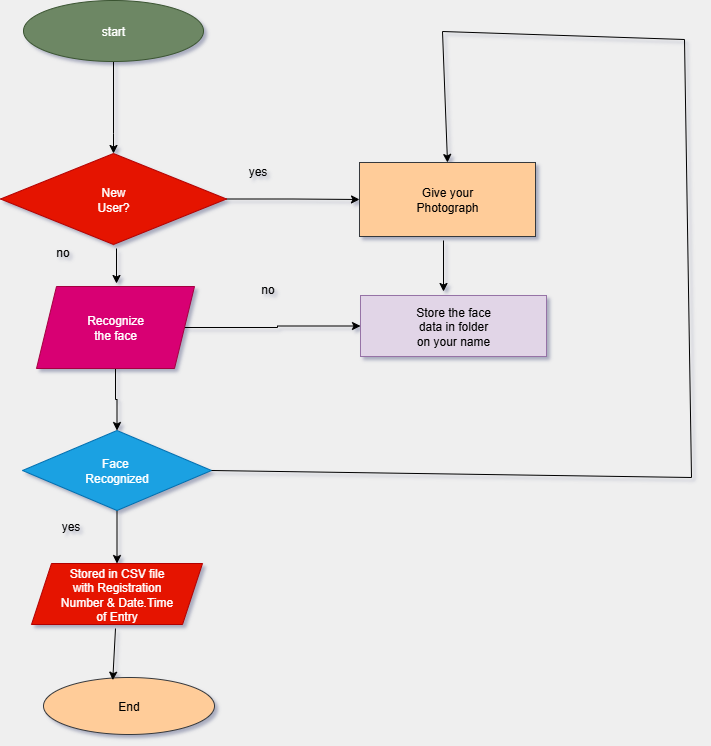

The diagram above was exported from draw.io. Its source (the exported page's mxGraphModel, read from the mxfile embedded in the PNG):
<mxGraphModel dx="670" dy="1986" grid="1" gridSize="1" guides="1" tooltips="1" connect="1" arrows="1" fold="1" page="1" pageScale="1" pageWidth="827" pageHeight="1169" background="#EFEFEF" math="0" shadow="1">
  <root>
    <mxCell id="WIyWlLk6GJQsqaUBKTNV-0" />
    <mxCell id="WIyWlLk6GJQsqaUBKTNV-1" parent="WIyWlLk6GJQsqaUBKTNV-0" />
    <mxCell id="mJCr5Nw-sKNIL17hRf6--25" value="" style="edgeStyle=orthogonalEdgeStyle;rounded=0;orthogonalLoop=1;jettySize=auto;html=1;entryX=0.5;entryY=0;entryDx=0;entryDy=0;" edge="1" parent="WIyWlLk6GJQsqaUBKTNV-1" source="mJCr5Nw-sKNIL17hRf6--23" target="mJCr5Nw-sKNIL17hRf6--24">
      <mxGeometry relative="1" as="geometry">
        <Array as="points">
          <mxPoint x="1082" y="-597" />
          <mxPoint x="1082" y="-597" />
        </Array>
      </mxGeometry>
    </mxCell>
    <mxCell id="mJCr5Nw-sKNIL17hRf6--23" value="start" style="ellipse;whiteSpace=wrap;html=1;fillColor=#6d8764;fontColor=#ffffff;strokeColor=#3A5431;" vertex="1" parent="WIyWlLk6GJQsqaUBKTNV-1">
      <mxGeometry x="992" y="-730" width="180" height="61" as="geometry" />
    </mxCell>
    <mxCell id="mJCr5Nw-sKNIL17hRf6--38" value="" style="edgeStyle=orthogonalEdgeStyle;rounded=0;orthogonalLoop=1;jettySize=auto;html=1;" edge="1" parent="WIyWlLk6GJQsqaUBKTNV-1" source="mJCr5Nw-sKNIL17hRf6--24" target="mJCr5Nw-sKNIL17hRf6--37">
      <mxGeometry relative="1" as="geometry" />
    </mxCell>
    <mxCell id="mJCr5Nw-sKNIL17hRf6--24" value="New&lt;div&gt;User?&lt;/div&gt;" style="rhombus;whiteSpace=wrap;html=1;fillColor=#e51400;fontColor=#ffffff;strokeColor=#B20000;" vertex="1" parent="WIyWlLk6GJQsqaUBKTNV-1">
      <mxGeometry x="969" y="-577" width="226" height="91" as="geometry" />
    </mxCell>
    <mxCell id="mJCr5Nw-sKNIL17hRf6--29" value="" style="edgeStyle=orthogonalEdgeStyle;rounded=0;orthogonalLoop=1;jettySize=auto;html=1;" edge="1" parent="WIyWlLk6GJQsqaUBKTNV-1" source="mJCr5Nw-sKNIL17hRf6--26" target="mJCr5Nw-sKNIL17hRf6--28">
      <mxGeometry relative="1" as="geometry" />
    </mxCell>
    <mxCell id="mJCr5Nw-sKNIL17hRf6--42" value="" style="edgeStyle=orthogonalEdgeStyle;rounded=0;orthogonalLoop=1;jettySize=auto;html=1;" edge="1" parent="WIyWlLk6GJQsqaUBKTNV-1" source="mJCr5Nw-sKNIL17hRf6--26" target="mJCr5Nw-sKNIL17hRf6--41">
      <mxGeometry relative="1" as="geometry" />
    </mxCell>
    <mxCell id="mJCr5Nw-sKNIL17hRf6--26" value="Recognize&lt;div&gt;the face&lt;/div&gt;" style="shape=parallelogram;perimeter=parallelogramPerimeter;whiteSpace=wrap;html=1;fixedSize=1;fillColor=#d80073;fontColor=#ffffff;strokeColor=#A50040;" vertex="1" parent="WIyWlLk6GJQsqaUBKTNV-1">
      <mxGeometry x="1005" y="-444" width="158" height="82" as="geometry" />
    </mxCell>
    <mxCell id="mJCr5Nw-sKNIL17hRf6--27" value="" style="endArrow=classic;html=1;rounded=0;" edge="1" parent="WIyWlLk6GJQsqaUBKTNV-1">
      <mxGeometry width="50" height="50" relative="1" as="geometry">
        <mxPoint x="1085" y="-482" as="sourcePoint" />
        <mxPoint x="1085" y="-447" as="targetPoint" />
      </mxGeometry>
    </mxCell>
    <mxCell id="mJCr5Nw-sKNIL17hRf6--34" value="" style="edgeStyle=orthogonalEdgeStyle;rounded=0;orthogonalLoop=1;jettySize=auto;html=1;" edge="1" parent="WIyWlLk6GJQsqaUBKTNV-1" source="mJCr5Nw-sKNIL17hRf6--28" target="mJCr5Nw-sKNIL17hRf6--33">
      <mxGeometry relative="1" as="geometry" />
    </mxCell>
    <mxCell id="mJCr5Nw-sKNIL17hRf6--28" value="Face&amp;nbsp;&lt;div&gt;Recognized&lt;/div&gt;" style="rhombus;whiteSpace=wrap;html=1;fillColor=#1ba1e2;fontColor=#ffffff;strokeColor=#006EAF;" vertex="1" parent="WIyWlLk6GJQsqaUBKTNV-1">
      <mxGeometry x="991" y="-300" width="189" height="80" as="geometry" />
    </mxCell>
    <mxCell id="mJCr5Nw-sKNIL17hRf6--33" value="Stored in CSV file&lt;div&gt;with Registration&lt;/div&gt;&lt;div&gt;Number &amp;amp; Date.Time&lt;/div&gt;&lt;div&gt;of Entry&lt;/div&gt;" style="shape=parallelogram;perimeter=parallelogramPerimeter;whiteSpace=wrap;html=1;fixedSize=1;fillColor=#e51400;fontColor=#ffffff;strokeColor=#B20000;" vertex="1" parent="WIyWlLk6GJQsqaUBKTNV-1">
      <mxGeometry x="1000" y="-167" width="171" height="61" as="geometry" />
    </mxCell>
    <mxCell id="mJCr5Nw-sKNIL17hRf6--35" value="End" style="ellipse;whiteSpace=wrap;html=1;fillColor=#ffcc99;strokeColor=#36393d;" vertex="1" parent="WIyWlLk6GJQsqaUBKTNV-1">
      <mxGeometry x="1012" y="-53" width="171" height="57" as="geometry" />
    </mxCell>
    <mxCell id="mJCr5Nw-sKNIL17hRf6--36" value="" style="endArrow=classic;html=1;rounded=0;entryX=0.405;entryY=0.047;entryDx=0;entryDy=0;entryPerimeter=0;" edge="1" parent="WIyWlLk6GJQsqaUBKTNV-1" target="mJCr5Nw-sKNIL17hRf6--35">
      <mxGeometry width="50" height="50" relative="1" as="geometry">
        <mxPoint x="1084" y="-102" as="sourcePoint" />
        <mxPoint x="1295" y="-161" as="targetPoint" />
      </mxGeometry>
    </mxCell>
    <mxCell id="mJCr5Nw-sKNIL17hRf6--37" value="Give your&lt;div&gt;Photograph&lt;/div&gt;" style="whiteSpace=wrap;html=1;fillColor=#ffcc99;strokeColor=#36393d;" vertex="1" parent="WIyWlLk6GJQsqaUBKTNV-1">
      <mxGeometry x="1328" y="-568" width="176" height="74" as="geometry" />
    </mxCell>
    <mxCell id="mJCr5Nw-sKNIL17hRf6--41" value="Store the face&lt;div&gt;data in folder&lt;/div&gt;&lt;div&gt;on your name&lt;/div&gt;" style="whiteSpace=wrap;html=1;fillColor=#e1d5e7;strokeColor=#9673a6;" vertex="1" parent="WIyWlLk6GJQsqaUBKTNV-1">
      <mxGeometry x="1329" y="-435" width="186" height="61" as="geometry" />
    </mxCell>
    <mxCell id="mJCr5Nw-sKNIL17hRf6--43" value="yes" style="text;html=1;align=center;verticalAlign=middle;resizable=0;points=[];autosize=1;strokeColor=none;fillColor=none;" vertex="1" parent="WIyWlLk6GJQsqaUBKTNV-1">
      <mxGeometry x="1207" y="-573" width="38" height="27" as="geometry" />
    </mxCell>
    <mxCell id="mJCr5Nw-sKNIL17hRf6--45" value="no" style="text;html=1;align=center;verticalAlign=middle;resizable=0;points=[];autosize=1;strokeColor=none;fillColor=none;" vertex="1" parent="WIyWlLk6GJQsqaUBKTNV-1">
      <mxGeometry x="1220" y="-455" width="32" height="27" as="geometry" />
    </mxCell>
    <mxCell id="mJCr5Nw-sKNIL17hRf6--46" value="no" style="text;html=1;align=center;verticalAlign=middle;resizable=0;points=[];autosize=1;strokeColor=none;fillColor=none;" vertex="1" parent="WIyWlLk6GJQsqaUBKTNV-1">
      <mxGeometry x="1015" y="-492" width="32" height="27" as="geometry" />
    </mxCell>
    <mxCell id="mJCr5Nw-sKNIL17hRf6--47" value="yes" style="text;html=1;align=center;verticalAlign=middle;resizable=0;points=[];autosize=1;strokeColor=none;fillColor=none;" vertex="1" parent="WIyWlLk6GJQsqaUBKTNV-1">
      <mxGeometry x="1020" y="-218" width="38" height="27" as="geometry" />
    </mxCell>
    <mxCell id="mJCr5Nw-sKNIL17hRf6--48" value="" style="endArrow=classic;html=1;rounded=0;" edge="1" parent="WIyWlLk6GJQsqaUBKTNV-1">
      <mxGeometry width="50" height="50" relative="1" as="geometry">
        <mxPoint x="1412" y="-490" as="sourcePoint" />
        <mxPoint x="1412" y="-439" as="targetPoint" />
      </mxGeometry>
    </mxCell>
    <mxCell id="mJCr5Nw-sKNIL17hRf6--49" value="" style="endArrow=classic;html=1;rounded=0;exitX=1;exitY=0.5;exitDx=0;exitDy=0;entryX=0.5;entryY=0;entryDx=0;entryDy=0;" edge="1" parent="WIyWlLk6GJQsqaUBKTNV-1" source="mJCr5Nw-sKNIL17hRf6--28" target="mJCr5Nw-sKNIL17hRf6--37">
      <mxGeometry width="50" height="50" relative="1" as="geometry">
        <mxPoint x="1193" y="-264" as="sourcePoint" />
        <mxPoint x="1411" y="-582" as="targetPoint" />
        <Array as="points">
          <mxPoint x="1660" y="-253" />
          <mxPoint x="1653" y="-691" />
          <mxPoint x="1411" y="-699" />
        </Array>
      </mxGeometry>
    </mxCell>
  </root>
</mxGraphModel>